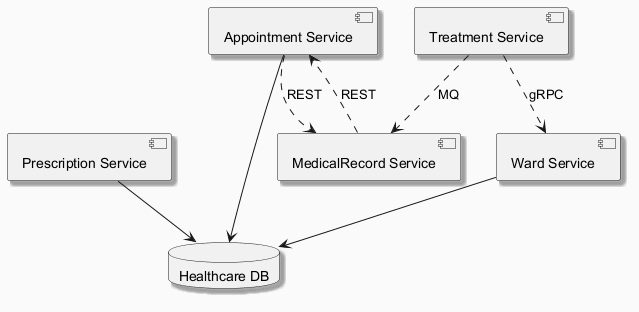

The diagram above was rendered by PlantUML. Its source (embedded in the PNG):
@startuml
skinparam backgroundColor #FAFAFA
skinparam classBackgroundColor #FFF3E0
skinparam classBorderColor #E65100
skinparam shadowing true
component "Prescription Service" as C_PrescriptionService
component "Appointment Service" as C_AppointmentService
component "Treatment Service" as C_TreatmentService
component "Ward Service" as C_WardService
component "MedicalRecord Service" as C_MedicalRecordService
database "Healthcare DB" as DB_healthcare
C_PrescriptionService --> DB_healthcare
C_AppointmentService --> DB_healthcare
C_WardService --> DB_healthcare
C_TreatmentService ..> C_MedicalRecordService : MQ
C_MedicalRecordService ..> C_AppointmentService : REST
C_AppointmentService ..> C_MedicalRecordService : REST
C_TreatmentService ..> C_WardService : gRPC
@enduml